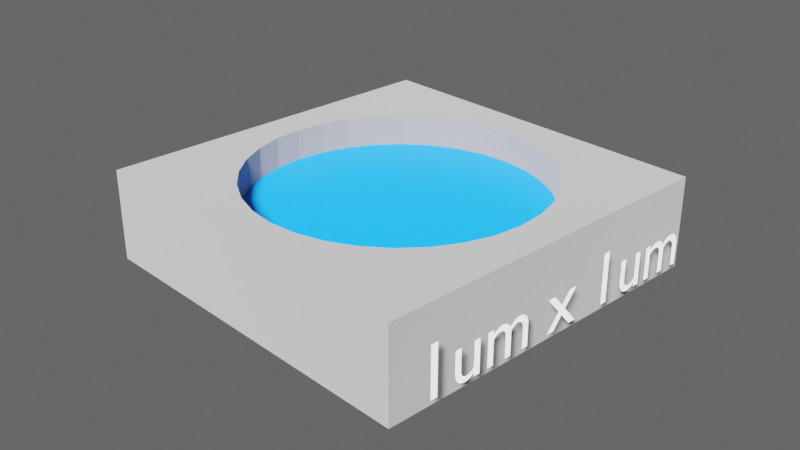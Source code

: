 # Source: circleGrating.blend  (saved by Blender 2.82.7; exported with 4.5.12 LTS)
import bpy
from mathutils import Matrix  # noqa: F401  (used for matrix-valued properties, if any)

bpy.ops.wm.read_factory_settings(use_empty=True)
scene = bpy.context.scene
scene.name = 'Scene'

# ---- collections
col_collection = bpy.data.collections.new('Collection'); scene.collection.children.link(col_collection)

# ---- materials (node trees are filled in below, after node groups)
mat_material_001 = bpy.data.materials.new('Material.001')
mat_material_001.alpha_threshold = 1.0
mat_material_001.use_backface_culling = True
mat_material_001.use_transparent_shadow = False
mat_material_001.pass_index = 7
mat_material_002 = bpy.data.materials.new('Material.002')
mat_material_002.use_transparent_shadow = False

# ---- material node trees
mat_material_001.use_nodes = True; mat_material_001.node_tree.nodes.clear()
_N = mat_material_001.node_tree.nodes; _L = mat_material_001.node_tree.links
n0 = _N.new('ShaderNodeOutputMaterial'); n0.name = 'Material Output'; n0.location = (300, 300)
n1 = _N.new('ShaderNodeBsdfAnisotropic'); n1.name = 'Glossy BSDF'; n1.location = (10, 300)
n1.inputs[0].default_value = (0.3224, 0.3224, 0.3224, 1.0)
n1.inputs[1].default_value = 0.9747
_L.new(n1.outputs[0], n0.inputs[0])
n0.is_active_output = True
mat_material_002.use_nodes = True; mat_material_002.node_tree.nodes.clear()
_N = mat_material_002.node_tree.nodes; _L = mat_material_002.node_tree.links
n0 = _N.new('ShaderNodeOutputMaterial'); n0.name = 'Material Output'; n0.location = (300, 300)
n1 = _N.new('ShaderNodeBsdfPrincipled'); n1.name = 'Principled BSDF'; n1.location = (10, 300)
n1.distribution = 'GGX'
n1.subsurface_method = 'BURLEY'
n1.inputs[0].default_value = (0.0, 0.1753, 0.8, 1.0)
n1.inputs[3].default_value = 1.45
n1.inputs[27].default_value = (0.0, 0.0, 0.0, 1.0)
n1.inputs[28].default_value = 1.0
_L.new(n1.outputs[0], n0.inputs[0])
n0.is_active_output = True

# ---- world
world_world = bpy.data.worlds.new('World'); scene.world = world_world
world_world.use_nodes = True; world_world.node_tree.nodes.clear()
_N = world_world.node_tree.nodes; _L = world_world.node_tree.links
n0 = _N.new('ShaderNodeOutputWorld'); n0.name = 'World Output'; n0.location = (300, 300)
n1 = _N.new('ShaderNodeBackground'); n1.name = 'Background'; n1.location = (10, 300)
n1.inputs[0].default_value = (0.1107, 0.1107, 0.1107, 1.0)
_L.new(n1.outputs[0], n0.inputs[0])
n0.is_active_output = True
world_world.color = (0.05088, 0.05088, 0.05088)
world_world.use_sun_shadow = False
world_world.sun_shadow_jitter_overblur = 0.0

# ---- cameras
cam_camera = bpy.data.cameras.new('Camera')
cam_camera.clip_end = 100.0
cam_camera.ortho_scale = 7.314

# ---- lights
light_light = bpy.data.lights.new('Light', 'SUN')
light_light.transmission_factor = 0.0
light_light.angle = 0.1993
light_light.energy = 20.0
light_light.shadow_soft_size = 0.1
light_light.shadow_cascade_max_distance = 1000.0

# ---- meshes
me_cube_001 = bpy.data.meshes.new('Cube.001')
me_cube_001.from_pydata([(0.0, 0.8, 0.3199), (0.1561, 0.7846, 0.3199), (0.3061, 0.7391, 0.3199), (0.4445, 0.6652, 0.3199), (0.5657, 0.5657, 0.3199), (0.6652, 0.4445, 0.3199), (0.7391, 0.3061, 0.3199), (0.7846, 0.1561, 0.3199), (0.8, 6.04e-08, 0.3199), (0.7846, -0.1561, 0.3199), (0.7391, -0.3061, 0.3199), (0.6652, -0.4445, 0.3199), (0.5657, -0.5657, 0.3199), (0.4445, -0.6652, 0.3199), (0.3061, -0.7391, 0.3199), (0.1561, -0.7846, 0.3199), (-2.607e-07, -0.8, 0.3199), (-0.1561, -0.7846, 0.3199), (-0.3061, -0.7391, 0.3199), (-0.4445, -0.6652, 0.3199), (-0.5657, -0.5657, 0.3199), (-0.6652, -0.4445, 0.3199), (-0.7391, -0.3061, 0.3199), (-0.7846, -0.1561, 0.3199), (-0.8, 7.725e-07, 0.3199), (-0.7846, 0.1561, 0.3199), (-0.7391, 0.3061, 0.3199), (-0.6652, 0.4445, 0.3199), (-0.5657, 0.5657, 0.3199), (-0.4445, 0.6652, 0.3199), (-0.3061, 0.7391, 0.3199), (-0.1561, 0.7846, 0.3199), (-1.0, -1.0, -1.0), (-1.0, -1.0, 1.0), (-1.0, 1.0, -1.0), (-1.0, 1.0, 1.0), (1.0, -1.0, -1.0), (1.0, -1.0, 1.0), (1.0, 1.0, -1.0), (1.0, 1.0, 1.0), (0.0, 0.8, 1.0), (-0.1561, 0.7846, 1.0), (0.1561, 0.7846, 1.0), (-0.3061, 0.7391, 1.0), (0.3061, 0.7391, 1.0), (-0.4445, 0.6652, 1.0), (0.4445, 0.6652, 1.0), (0.5657, 0.5657, 1.0), (-0.5657, 0.5657, 1.0), (-0.6652, 0.4445, 1.0), (0.6652, 0.4445, 1.0), (-0.7391, 0.3061, 1.0), (0.7391, 0.3061, 1.0), (0.7846, 0.1561, 1.0), (-0.7846, 0.1561, 1.0), (0.7846, -0.1561, 1.0), (0.8, 6.04e-08, 1.0), (0.7391, -0.3061, 1.0), (0.6652, -0.4445, 1.0), (0.5657, -0.5657, 1.0), (0.4445, -0.6652, 1.0), (0.1561, -0.7846, 1.0), (0.3061, -0.7391, 1.0), (-2.607e-07, -0.8, 1.0), (-0.1561, -0.7846, 1.0), (-0.4445, -0.6652, 1.0), (-0.3061, -0.7391, 1.0), (-0.7391, -0.3061, 1.0), (-0.6652, -0.4445, 1.0), (-0.5657, -0.5657, 1.0), (-0.7846, -0.1561, 1.0), (-0.8, 7.725e-07, 1.0)], [], [(0, 1, 42, 40), (1, 2, 44, 42), (2, 3, 46, 44), (3, 4, 47, 46), (4, 5, 50, 47), (5, 6, 52, 50), (6, 7, 53, 52), (7, 8, 56, 53), (8, 9, 55, 56), (9, 10, 57, 55), (10, 11, 58, 57), (11, 12, 59, 58), (12, 13, 60, 59), (13, 14, 62, 60), (14, 15, 61, 62), (15, 16, 63, 61), (16, 17, 64, 63), (17, 18, 66, 64), (18, 19, 65, 66), (19, 20, 69, 65), (20, 21, 68, 69), (21, 22, 67, 68), (22, 23, 70, 67), (23, 24, 71, 70), (24, 25, 54, 71), (25, 26, 51, 54), (26, 27, 49, 51), (27, 28, 48, 49), (28, 29, 45, 48), (29, 30, 43, 45), (30, 31, 41, 43), (31, 0, 40, 41), (0, 31, 30, 29, 28, 27, 26, 25, 24, 23, 22, 21, 20, 19, 18, 17, 16, 15, 14, 13, 12, 11, 10, 9, 8, 7, 6, 5, 4, 3, 2, 1), (32, 33, 35, 34), (34, 35, 39, 38), (38, 39, 37, 36), (36, 37, 33, 32), (34, 38, 36, 32), (39, 56, 55, 57, 58, 59, 60, 62, 61, 63, 64, 66, 65, 69, 68, 67, 70, 71, 35, 33, 37), (35, 71, 54, 51, 49, 48, 45, 43, 41, 40, 42, 44, 46, 47, 50, 52, 53, 56, 39)])
me_cube_001.polygons.foreach_set('material_index', [0, 0, 0, 0, 0, 0, 0, 0, 0, 0, 0, 0, 0, 0, 0, 0, 0, 0, 0, 0, 0, 0, 0, 0, 0, 0, 0, 0, 0, 0, 0, 0, 1, 0, 0, 0, 0, 0, 0, 0])
_uv = me_cube_001.uv_layers.new(name='UVMap')
_uv.uv.foreach_set('vector', [1.0, 0.5, 0.9688, 0.5, 0.9688, 0.925, 1.0, 0.925, 0.9688, 0.5, 0.9375, 0.5, 0.9375, 0.925, 0.9688, 0.925, 0.9375, 0.5, 0.9062, 0.5, 0.9062, 0.925, 0.9375, 0.925, 0.9062, 0.5, 0.875, 0.5, 0.875, 0.925, 0.9062, 0.925, 0.875, 0.5, 0.8438, 0.5, 0.8438, 0.925, 0.875, 0.925, 0.8438, 0.5, 0.8125, 0.5, 0.8125, 0.925, 0.8438, 0.925, 0.8125, 0.5, 0.7812, 0.5, 0.7812, 0.925, 0.8125, 0.925, 0.7812, 0.5, 0.75, 0.5, 0.75, 0.925, 0.7812, 0.925, 0.75, 0.5, 0.7188, 0.5, 0.7188, 0.925, 0.75, 0.925, 0.7188, 0.5, 0.6875, 0.5, 0.6875, 0.925, 0.7188, 0.925, 0.6875, 0.5, 0.6562, 0.5, 0.6562, 0.925, 0.6875, 0.925, 0.6562, 0.5, 0.625, 0.5, 0.625, 0.925, 0.6562, 0.925, 0.625, 0.5, 0.5938, 0.5, 0.5938, 0.925, 0.625, 0.925, 0.5938, 0.5, 0.5625, 0.5, 0.5625, 0.925, 0.5938, 0.925, 0.5625, 0.5, 0.5312, 0.5, 0.5312, 0.925, 0.5625, 0.925, 0.5312, 0.5, 0.5, 0.5, 0.5, 0.925, 0.5312, 0.925, 0.5, 0.5, 0.4688, 0.5, 0.4688, 0.925, 0.5, 0.925, 0.4688, 0.5, 0.4375, 0.5, 0.4375, 0.925, 0.4688, 0.925, 0.4375, 0.5, 0.4062, 0.5, 0.4062, 0.925, 0.4375, 0.925, 0.4062, 0.5, 0.375, 0.5, 0.375, 0.925, 0.4062, 0.925, 0.375, 0.5, 0.3438, 0.5, 0.3438, 0.925, 0.375, 0.925, 0.3438, 0.5, 0.3125, 0.5, 0.3125, 0.925, 0.3438, 0.925, 0.3125, 0.5, 0.2812, 0.5, 0.2812, 0.925, 0.3125, 0.925, 0.2812, 0.5, 0.25, 0.5, 0.25, 0.925, 0.2812, 0.925, 0.25, 0.5, 0.2188, 0.5, 0.2188, 0.925, 0.25, 0.925, 0.2188, 0.5, 0.1875, 0.5, 0.1875, 0.925, 0.2188, 0.925, 0.1875, 0.5, 0.1562, 0.5, 0.1562, 0.925, 0.1875, 0.925, 0.1562, 0.5, 0.125, 0.5, 0.125, 0.925, 0.1562, 0.925, 0.125, 0.5, 0.09375, 0.5, 0.09375, 0.925, 0.125, 0.925, 0.09375, 0.5, 0.0625, 0.5, 0.0625, 0.925, 0.09375, 0.925, 0.0625, 0.5, 0.03125, 0.5, 0.03125, 0.925, 0.0625, 0.925, 0.03125, 0.5, 0.0, 0.5, 0.0, 0.925, 0.03125, 0.925, 0.75, 0.49, 0.7032, 0.4854, 0.6582, 0.4717, 0.6167, 0.4496, 0.5803, 0.4197, 0.5504, 0.3833, 0.5283, 0.3418, 0.5146, 0.2968, 0.51, 0.25, 0.5146, 0.2032, 0.5283, 0.1582, 0.5504, 0.1167, 0.5803, 0.08029, 0.6167, 0.05045, 0.6582, 0.02827, 0.7032, 0.01461, 0.75, 0.01, 0.7968, 0.01461, 0.8418, 0.02827, 0.8833, 0.05045, 0.9197, 0.08029, 0.9496, 0.1167, 0.9717, 0.1582, 0.9854, 0.2032, 0.99, 0.25, 0.9854, 0.2968, 0.9717, 0.3418, 0.9496, 0.3833, 0.9197, 0.4197, 0.8833, 0.4496, 0.8418, 0.4717, 0.7968, 0.4854, 0.375, 0.0, 0.625, 0.0, 0.625, 0.25, 0.375, 0.25, 0.375, 0.25, 0.625, 0.25, 0.625, 0.5, 0.375, 0.5, 0.375, 0.5, 0.625, 0.5, 0.625, 0.75, 0.375, 0.75, 0.375, 0.75, 0.625, 0.75, 0.625, 1.0, 0.375, 1.0, 0.125, 0.5, 0.375, 0.5, 0.375, 0.75, 0.125, 0.75, 0.625, 0.5, 0.65, 0.625, 0.6519, 0.6445, 0.6576, 0.6633, 0.6669, 0.6806, 0.6793, 0.6957, 0.6944, 0.7081, 0.7117, 0.7174, 0.7305, 0.7231, 0.75, 0.725, 0.7695, 0.7231, 0.7883, 0.7174, 0.8056, 0.7081, 0.8207, 0.6957, 0.8331, 0.6806, 0.8424, 0.6633, 0.8481, 0.6445, 0.85, 0.625, 0.875, 0.5, 0.875, 0.75, 0.625, 0.75, 0.875, 0.5, 0.85, 0.625, 0.8481, 0.6055, 0.8424, 0.5867, 0.8331, 0.5694, 0.8207, 0.5543, 0.8056, 0.5419, 0.7883, 0.5326, 0.7695, 0.5269, 0.75, 0.525, 0.7305, 0.5269, 0.7117, 0.5326, 0.6944, 0.5419, 0.6793, 0.5543, 0.6669, 0.5694, 0.6576, 0.5867, 0.6519, 0.6055, 0.65, 0.625, 0.625, 0.5])
me_cube_001.materials.append(mat_material_001)
me_cube_001.materials.append(mat_material_002)
me_cube_001.use_remesh_fix_poles = True
me_cube_001.use_remesh_preserve_attributes = False
me_cube_001.use_mirror_vertex_groups = False
me_cube_001.update()

# ---- curves / text
txt_text = bpy.data.curves.new('Text', 'FONT')
txt_text.dimensions = '2D'
txt_text.body = '1um x 1um'
txt_text.use_path_clamp = True
txt_text.size = 0.79

# ---- objects
ob_light = bpy.data.objects.new('Light', light_light)
ob_camera = bpy.data.objects.new('Camera', cam_camera)
ob_cube = bpy.data.objects.new('Cube', me_cube_001)
ob_text = bpy.data.objects.new('Text', txt_text)

# ---- transforms, parenting, visibility, modifiers, constraints
ob_light.location = (4.148, -3.892, 5.643)
ob_light.rotation_euler = (0.3841, -0.8336, 1.614)
ob_light.lock_rotations_4d = False
ob_light.empty_display_type = 'ARROWS'
ob_light.color = (0.0, 0.0, 0.0, 0.0)
ob_light.lineart.crease_threshold = 0.0
ob_camera.location = (7.359, -6.926, 4.958)
ob_camera.rotation_euler = (1.109, 0.0, 0.8149)
ob_camera.lock_rotations_4d = False
ob_camera.empty_display_type = 'ARROWS'
ob_camera.color = (0.0, 0.0, 0.0, 0.0)
ob_camera.display_type = 'WIRE'
ob_camera.lineart.crease_threshold = 0.0
ob_cube.location = (0.0, 0.0, 0.0)
ob_cube.scale = (2.0, 2.0, 0.5)
ob_cube.lineart.crease_threshold = 0.0
ob_text.location = (2.113, -1.8, -0.342)
ob_text.rotation_euler = (1.571, 0.0, 1.571)
ob_text.lineart.crease_threshold = 0.0

# ---- collection membership
col_collection.objects.link(ob_light)
col_collection.objects.link(ob_camera)
col_collection.objects.link(ob_cube)
col_collection.objects.link(ob_text)

# ---- scene / render settings (as saved in the file)
scene.camera = ob_camera
scene.frame_start = 1; scene.frame_end = 250; scene.frame_set(1)
scene.render.engine = 'BLENDER_EEVEE_NEXT'
scene.cycles.use_denoising = False
scene.cycles.samples = 128
scene.cycles.sampling_pattern = 'TABULATED_SOBOL'
scene.cycles.use_adaptive_sampling = False
scene.cycles.use_light_tree = False
scene.view_settings.view_transform = 'Filmic'
bpy.context.view_layer.update()
